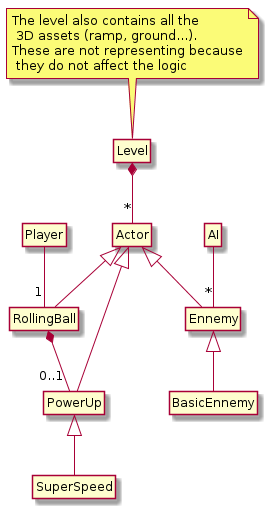

The diagram above was rendered by PlantUML. Its source (embedded in the PNG):
@startuml

class Actor {

}

class Level {

}
note top: The level also contains all the\n 3D assets (ramp, ground...). \nThese are not representing because\n they do not affect the logic

class Player {

}

Class AI {

}

class RollingBall {

}

class Ennemy {

}

class BasicEnnemy {

}

Class PowerUp {

}

class SuperSpeed {

}

Actor <|-- RollingBall
Actor <|-- Ennemy
Actor <|-- PowerUp
Ennemy <|-- BasicEnnemy
PowerUp <|-- SuperSpeed

Level  *-- "*" Actor

Player -- "1" RollingBall

AI -- "*" Ennemy

RollingBall *-- "0..1" PowerUp

hide empty members
hide circle

@enduml